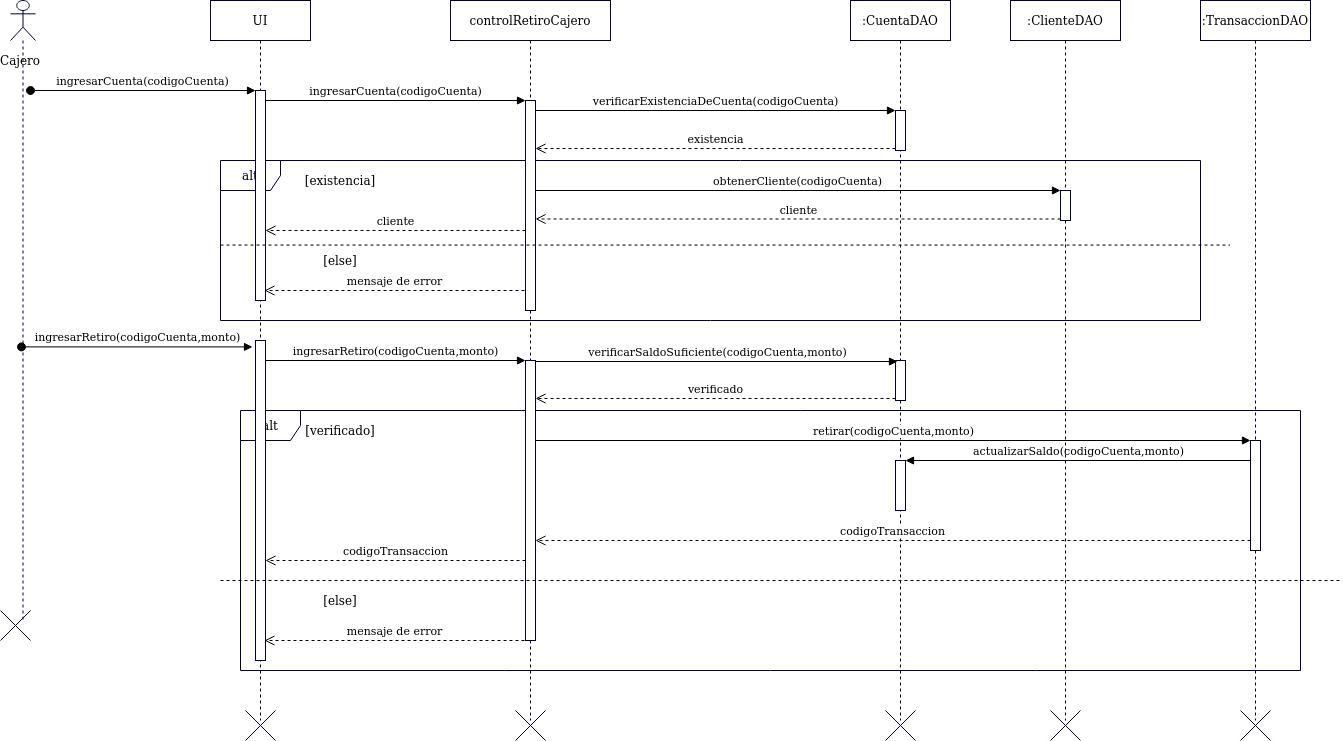

The diagram above was exported from draw.io. Its source (the exported page's mxGraphModel, read from the mxfile embedded in the PNG):
<mxGraphModel dx="1736" dy="910" grid="1" gridSize="10" guides="1" tooltips="1" connect="1" arrows="1" fold="1" page="1" pageScale="1" pageWidth="827" pageHeight="1169" math="0" shadow="0">
  <root>
    <mxCell id="0" />
    <mxCell id="1" parent="0" />
    <mxCell id="UQM2g9lAeEYijf9RlCGQ-394" value="alt" style="shape=umlFrame;whiteSpace=wrap;html=1;strokeColor=#000033;fillColor=#FFFFFF;" vertex="1" parent="1">
      <mxGeometry x="260" y="450" width="1060" height="260" as="geometry" />
    </mxCell>
    <mxCell id="UQM2g9lAeEYijf9RlCGQ-372" value="alt" style="shape=umlFrame;whiteSpace=wrap;html=1;strokeColor=#000033;fillColor=#FFFFFF;" vertex="1" parent="1">
      <mxGeometry x="240" y="200" width="980" height="160" as="geometry" />
    </mxCell>
    <mxCell id="UQM2g9lAeEYijf9RlCGQ-164" value="" style="shape=umlLifeline;participant=umlActor;perimeter=lifelinePerimeter;whiteSpace=wrap;html=1;container=1;collapsible=0;recursiveResize=0;verticalAlign=top;spacingTop=36;outlineConnect=0;strokeColor=#000033;fillColor=#FFFFFF;" vertex="1" parent="1">
      <mxGeometry x="30" y="40" width="25" height="620" as="geometry" />
    </mxCell>
    <mxCell id="UQM2g9lAeEYijf9RlCGQ-252" value="Cajero" style="text;html=1;strokeColor=none;fillColor=none;align=center;verticalAlign=middle;whiteSpace=wrap;rounded=0;" vertex="1" parent="1">
      <mxGeometry x="20" y="90" width="40" height="20" as="geometry" />
    </mxCell>
    <mxCell id="UQM2g9lAeEYijf9RlCGQ-253" value="UI" style="shape=umlLifeline;perimeter=lifelinePerimeter;whiteSpace=wrap;html=1;container=1;collapsible=0;recursiveResize=0;outlineConnect=0;strokeColor=#000033;fillColor=#FFFFFF;" vertex="1" parent="1">
      <mxGeometry x="230" y="40" width="100" height="720" as="geometry" />
    </mxCell>
    <mxCell id="UQM2g9lAeEYijf9RlCGQ-333" value="" style="html=1;points=[];perimeter=orthogonalPerimeter;strokeColor=#000033;fillColor=#FFFFFF;" vertex="1" parent="UQM2g9lAeEYijf9RlCGQ-253">
      <mxGeometry x="45" y="90" width="10" height="210" as="geometry" />
    </mxCell>
    <mxCell id="UQM2g9lAeEYijf9RlCGQ-338" value="" style="html=1;points=[];perimeter=orthogonalPerimeter;strokeColor=#000033;fillColor=#FFFFFF;" vertex="1" parent="UQM2g9lAeEYijf9RlCGQ-253">
      <mxGeometry x="45" y="340" width="10" height="320" as="geometry" />
    </mxCell>
    <mxCell id="UQM2g9lAeEYijf9RlCGQ-261" value="controlRetiroCajero" style="shape=umlLifeline;perimeter=lifelinePerimeter;whiteSpace=wrap;html=1;container=1;collapsible=0;recursiveResize=0;outlineConnect=0;strokeColor=#000033;fillColor=#FFFFFF;" vertex="1" parent="1">
      <mxGeometry x="470" y="40" width="160" height="720" as="geometry" />
    </mxCell>
    <mxCell id="UQM2g9lAeEYijf9RlCGQ-335" value="" style="html=1;points=[];perimeter=orthogonalPerimeter;strokeColor=#000033;fillColor=#FFFFFF;" vertex="1" parent="UQM2g9lAeEYijf9RlCGQ-261">
      <mxGeometry x="75" y="100" width="10" height="210" as="geometry" />
    </mxCell>
    <mxCell id="UQM2g9lAeEYijf9RlCGQ-340" value="" style="html=1;points=[];perimeter=orthogonalPerimeter;strokeColor=#000033;fillColor=#FFFFFF;" vertex="1" parent="UQM2g9lAeEYijf9RlCGQ-261">
      <mxGeometry x="75" y="360" width="10" height="280" as="geometry" />
    </mxCell>
    <mxCell id="UQM2g9lAeEYijf9RlCGQ-321" value=":CuentaDAO" style="shape=umlLifeline;perimeter=lifelinePerimeter;whiteSpace=wrap;html=1;container=1;collapsible=0;recursiveResize=0;outlineConnect=0;strokeColor=#000033;fillColor=#FFFFFF;" vertex="1" parent="1">
      <mxGeometry x="870" y="40" width="100" height="720" as="geometry" />
    </mxCell>
    <mxCell id="UQM2g9lAeEYijf9RlCGQ-362" value="" style="html=1;points=[];perimeter=orthogonalPerimeter;strokeColor=#000033;fillColor=#FFFFFF;" vertex="1" parent="UQM2g9lAeEYijf9RlCGQ-321">
      <mxGeometry x="45" y="460" width="10" height="50" as="geometry" />
    </mxCell>
    <mxCell id="UQM2g9lAeEYijf9RlCGQ-369" value="" style="html=1;points=[];perimeter=orthogonalPerimeter;strokeColor=#000033;fillColor=#FFFFFF;" vertex="1" parent="UQM2g9lAeEYijf9RlCGQ-321">
      <mxGeometry x="45" y="110" width="10" height="40" as="geometry" />
    </mxCell>
    <mxCell id="UQM2g9lAeEYijf9RlCGQ-391" value="" style="html=1;points=[];perimeter=orthogonalPerimeter;strokeColor=#000033;fillColor=#FFFFFF;" vertex="1" parent="UQM2g9lAeEYijf9RlCGQ-321">
      <mxGeometry x="45" y="360" width="10" height="40" as="geometry" />
    </mxCell>
    <mxCell id="UQM2g9lAeEYijf9RlCGQ-334" value="ingresarCuenta(codigoCuenta)" style="html=1;verticalAlign=bottom;startArrow=oval;endArrow=block;startSize=8;" edge="1" target="UQM2g9lAeEYijf9RlCGQ-333" parent="1">
      <mxGeometry relative="1" as="geometry">
        <mxPoint x="50" y="130" as="sourcePoint" />
        <Array as="points" />
      </mxGeometry>
    </mxCell>
    <mxCell id="UQM2g9lAeEYijf9RlCGQ-336" value="ingresarCuenta(codigoCuenta)" style="html=1;verticalAlign=bottom;endArrow=block;entryX=0;entryY=0;" edge="1" target="UQM2g9lAeEYijf9RlCGQ-335" parent="1" source="UQM2g9lAeEYijf9RlCGQ-333">
      <mxGeometry relative="1" as="geometry">
        <mxPoint x="475" y="130" as="sourcePoint" />
      </mxGeometry>
    </mxCell>
    <mxCell id="UQM2g9lAeEYijf9RlCGQ-337" value="cliente" style="html=1;verticalAlign=bottom;endArrow=open;dashed=1;endSize=8;" edge="1" source="UQM2g9lAeEYijf9RlCGQ-335" parent="1" target="UQM2g9lAeEYijf9RlCGQ-333">
      <mxGeometry relative="1" as="geometry">
        <mxPoint x="475" y="206" as="targetPoint" />
        <Array as="points">
          <mxPoint x="490" y="270" />
        </Array>
      </mxGeometry>
    </mxCell>
    <mxCell id="UQM2g9lAeEYijf9RlCGQ-339" value="ingresarRetiro(codigoCuenta,monto)" style="html=1;verticalAlign=bottom;startArrow=oval;endArrow=block;startSize=8;entryX=-0.3;entryY=0.02;entryDx=0;entryDy=0;entryPerimeter=0;" edge="1" target="UQM2g9lAeEYijf9RlCGQ-338" parent="1" source="UQM2g9lAeEYijf9RlCGQ-164">
      <mxGeometry relative="1" as="geometry">
        <mxPoint x="215" y="380" as="sourcePoint" />
      </mxGeometry>
    </mxCell>
    <mxCell id="UQM2g9lAeEYijf9RlCGQ-341" value="ingresarRetiro(codigoCuenta,monto)" style="html=1;verticalAlign=bottom;endArrow=block;entryX=0;entryY=0;" edge="1" target="UQM2g9lAeEYijf9RlCGQ-340" parent="1" source="UQM2g9lAeEYijf9RlCGQ-338">
      <mxGeometry relative="1" as="geometry">
        <mxPoint x="475" y="380" as="sourcePoint" />
      </mxGeometry>
    </mxCell>
    <mxCell id="UQM2g9lAeEYijf9RlCGQ-350" value=":TransaccionDAO" style="shape=umlLifeline;perimeter=lifelinePerimeter;whiteSpace=wrap;html=1;container=1;collapsible=0;recursiveResize=0;outlineConnect=0;strokeColor=#000033;fillColor=#FFFFFF;" vertex="1" parent="1">
      <mxGeometry x="1220" y="40" width="110" height="720" as="geometry" />
    </mxCell>
    <mxCell id="UQM2g9lAeEYijf9RlCGQ-359" value="" style="html=1;points=[];perimeter=orthogonalPerimeter;strokeColor=#000033;fillColor=#FFFFFF;" vertex="1" parent="UQM2g9lAeEYijf9RlCGQ-350">
      <mxGeometry x="50" y="440" width="10" height="110" as="geometry" />
    </mxCell>
    <mxCell id="UQM2g9lAeEYijf9RlCGQ-271" value="" style="shape=umlDestroy;strokeColor=#000033;fillColor=#FFFFFF;" vertex="1" parent="1">
      <mxGeometry x="20" y="650" width="30" height="30" as="geometry" />
    </mxCell>
    <mxCell id="UQM2g9lAeEYijf9RlCGQ-360" value="retirar(codigoCuenta,monto)" style="html=1;verticalAlign=bottom;endArrow=block;entryX=0;entryY=0;" edge="1" target="UQM2g9lAeEYijf9RlCGQ-359" parent="1">
      <mxGeometry relative="1" as="geometry">
        <mxPoint x="555" y="480" as="sourcePoint" />
      </mxGeometry>
    </mxCell>
    <mxCell id="UQM2g9lAeEYijf9RlCGQ-363" value="actualizarSaldo(codigoCuenta,monto)" style="html=1;verticalAlign=bottom;endArrow=block;entryX=1;entryY=0;" edge="1" target="UQM2g9lAeEYijf9RlCGQ-362" parent="1" source="UQM2g9lAeEYijf9RlCGQ-359">
      <mxGeometry relative="1" as="geometry">
        <mxPoint x="985" y="485" as="sourcePoint" />
      </mxGeometry>
    </mxCell>
    <mxCell id="UQM2g9lAeEYijf9RlCGQ-370" value="verificarExistenciaDeCuenta(codigoCuenta)" style="html=1;verticalAlign=bottom;endArrow=block;entryX=0;entryY=0;" edge="1" target="UQM2g9lAeEYijf9RlCGQ-369" parent="1" source="UQM2g9lAeEYijf9RlCGQ-335">
      <mxGeometry relative="1" as="geometry">
        <mxPoint x="845" y="150" as="sourcePoint" />
      </mxGeometry>
    </mxCell>
    <mxCell id="UQM2g9lAeEYijf9RlCGQ-371" value="existencia" style="html=1;verticalAlign=bottom;endArrow=open;dashed=1;endSize=8;exitX=0;exitY=0.95;" edge="1" source="UQM2g9lAeEYijf9RlCGQ-369" parent="1" target="UQM2g9lAeEYijf9RlCGQ-335">
      <mxGeometry relative="1" as="geometry">
        <mxPoint x="845" y="226" as="targetPoint" />
      </mxGeometry>
    </mxCell>
    <mxCell id="UQM2g9lAeEYijf9RlCGQ-373" value="[existencia]" style="text;html=1;strokeColor=none;fillColor=none;align=center;verticalAlign=middle;whiteSpace=wrap;rounded=0;" vertex="1" parent="1">
      <mxGeometry x="340" y="210" width="40" height="20" as="geometry" />
    </mxCell>
    <mxCell id="UQM2g9lAeEYijf9RlCGQ-374" value="" style="endArrow=none;dashed=1;html=1;" edge="1" parent="1">
      <mxGeometry width="50" height="50" relative="1" as="geometry">
        <mxPoint x="240" y="284.58" as="sourcePoint" />
        <mxPoint x="1249.4117647058824" y="284.58" as="targetPoint" />
      </mxGeometry>
    </mxCell>
    <mxCell id="UQM2g9lAeEYijf9RlCGQ-375" value="[else]" style="text;html=1;strokeColor=none;fillColor=none;align=center;verticalAlign=middle;whiteSpace=wrap;rounded=0;" vertex="1" parent="1">
      <mxGeometry x="340" y="290" width="40" height="20" as="geometry" />
    </mxCell>
    <mxCell id="UQM2g9lAeEYijf9RlCGQ-380" value="obtenerCliente(codigoCuenta)" style="html=1;verticalAlign=bottom;endArrow=block;entryX=0;entryY=0;" edge="1" target="UQM2g9lAeEYijf9RlCGQ-379" parent="1">
      <mxGeometry relative="1" as="geometry">
        <mxPoint x="555" y="230" as="sourcePoint" />
      </mxGeometry>
    </mxCell>
    <mxCell id="UQM2g9lAeEYijf9RlCGQ-381" value="cliente" style="html=1;verticalAlign=bottom;endArrow=open;dashed=1;endSize=8;exitX=0;exitY=0.95;" edge="1" source="UQM2g9lAeEYijf9RlCGQ-379" parent="1">
      <mxGeometry relative="1" as="geometry">
        <mxPoint x="555" y="258.5" as="targetPoint" />
      </mxGeometry>
    </mxCell>
    <mxCell id="UQM2g9lAeEYijf9RlCGQ-382" value="mensaje de error" style="html=1;verticalAlign=bottom;endArrow=open;dashed=1;endSize=8;" edge="1" parent="1">
      <mxGeometry relative="1" as="geometry">
        <mxPoint x="284" y="330" as="targetPoint" />
        <mxPoint x="544" y="330" as="sourcePoint" />
        <Array as="points">
          <mxPoint x="489" y="330" />
        </Array>
      </mxGeometry>
    </mxCell>
    <mxCell id="UQM2g9lAeEYijf9RlCGQ-383" value="codigoTransaccion" style="html=1;verticalAlign=bottom;endArrow=open;dashed=1;endSize=8;" edge="1" parent="1" source="UQM2g9lAeEYijf9RlCGQ-359">
      <mxGeometry relative="1" as="geometry">
        <mxPoint x="555.0000000000002" y="580" as="targetPoint" />
        <mxPoint x="1160" y="620" as="sourcePoint" />
        <Array as="points">
          <mxPoint x="1000" y="580" />
        </Array>
      </mxGeometry>
    </mxCell>
    <mxCell id="UQM2g9lAeEYijf9RlCGQ-384" value="codigoTransaccion" style="html=1;verticalAlign=bottom;endArrow=open;dashed=1;endSize=8;" edge="1" parent="1">
      <mxGeometry relative="1" as="geometry">
        <mxPoint x="285" y="600" as="targetPoint" />
        <mxPoint x="545" y="600" as="sourcePoint" />
        <Array as="points">
          <mxPoint x="500" y="600" />
        </Array>
      </mxGeometry>
    </mxCell>
    <mxCell id="UQM2g9lAeEYijf9RlCGQ-385" value=":ClienteDAO" style="shape=umlLifeline;perimeter=lifelinePerimeter;whiteSpace=wrap;html=1;container=1;collapsible=0;recursiveResize=0;outlineConnect=0;strokeColor=#000033;fillColor=#FFFFFF;" vertex="1" parent="1">
      <mxGeometry x="1030" y="40" width="110" height="720" as="geometry" />
    </mxCell>
    <mxCell id="UQM2g9lAeEYijf9RlCGQ-379" value="" style="html=1;points=[];perimeter=orthogonalPerimeter;strokeColor=#000033;fillColor=#FFFFFF;" vertex="1" parent="UQM2g9lAeEYijf9RlCGQ-385">
      <mxGeometry x="50" y="190" width="10" height="30" as="geometry" />
    </mxCell>
    <mxCell id="UQM2g9lAeEYijf9RlCGQ-393" value="verificado" style="html=1;verticalAlign=bottom;endArrow=open;dashed=1;endSize=8;exitX=0;exitY=0.95;" edge="1" source="UQM2g9lAeEYijf9RlCGQ-391" parent="1" target="UQM2g9lAeEYijf9RlCGQ-340">
      <mxGeometry relative="1" as="geometry">
        <mxPoint x="845" y="456" as="targetPoint" />
      </mxGeometry>
    </mxCell>
    <mxCell id="UQM2g9lAeEYijf9RlCGQ-392" value="verificarSaldoSuficiente(codigoCuenta,monto)" style="html=1;verticalAlign=bottom;endArrow=block;" edge="1" parent="1" source="UQM2g9lAeEYijf9RlCGQ-340">
      <mxGeometry relative="1" as="geometry">
        <mxPoint x="845" y="380" as="sourcePoint" />
        <mxPoint x="917" y="401" as="targetPoint" />
      </mxGeometry>
    </mxCell>
    <mxCell id="UQM2g9lAeEYijf9RlCGQ-395" value="[verificado]" style="text;html=1;strokeColor=none;fillColor=none;align=center;verticalAlign=middle;whiteSpace=wrap;rounded=0;" vertex="1" parent="1">
      <mxGeometry x="340" y="460" width="40" height="20" as="geometry" />
    </mxCell>
    <mxCell id="UQM2g9lAeEYijf9RlCGQ-396" value="" style="endArrow=none;dashed=1;html=1;" edge="1" parent="1">
      <mxGeometry width="50" height="50" relative="1" as="geometry">
        <mxPoint x="240" y="620" as="sourcePoint" />
        <mxPoint x="1360" y="620" as="targetPoint" />
      </mxGeometry>
    </mxCell>
    <mxCell id="UQM2g9lAeEYijf9RlCGQ-397" value="[else]" style="text;html=1;strokeColor=none;fillColor=none;align=center;verticalAlign=middle;whiteSpace=wrap;rounded=0;" vertex="1" parent="1">
      <mxGeometry x="340" y="630" width="40" height="20" as="geometry" />
    </mxCell>
    <mxCell id="UQM2g9lAeEYijf9RlCGQ-402" value="mensaje de error" style="html=1;verticalAlign=bottom;endArrow=open;dashed=1;endSize=8;" edge="1" parent="1">
      <mxGeometry relative="1" as="geometry">
        <mxPoint x="284" y="680" as="targetPoint" />
        <mxPoint x="544" y="680" as="sourcePoint" />
        <Array as="points">
          <mxPoint x="499" y="680" />
        </Array>
      </mxGeometry>
    </mxCell>
    <mxCell id="UQM2g9lAeEYijf9RlCGQ-403" value="" style="shape=umlDestroy;strokeColor=#000033;fillColor=#FFFFFF;" vertex="1" parent="1">
      <mxGeometry x="535" y="750" width="30" height="30" as="geometry" />
    </mxCell>
    <mxCell id="UQM2g9lAeEYijf9RlCGQ-404" value="" style="shape=umlDestroy;strokeColor=#000033;fillColor=#FFFFFF;" vertex="1" parent="1">
      <mxGeometry x="265" y="750" width="30" height="30" as="geometry" />
    </mxCell>
    <mxCell id="UQM2g9lAeEYijf9RlCGQ-405" value="" style="shape=umlDestroy;strokeColor=#000033;fillColor=#FFFFFF;" vertex="1" parent="1">
      <mxGeometry x="905" y="750" width="30" height="30" as="geometry" />
    </mxCell>
    <mxCell id="UQM2g9lAeEYijf9RlCGQ-406" value="" style="shape=umlDestroy;strokeColor=#000033;fillColor=#FFFFFF;" vertex="1" parent="1">
      <mxGeometry x="1070" y="750" width="30" height="30" as="geometry" />
    </mxCell>
    <mxCell id="UQM2g9lAeEYijf9RlCGQ-407" value="" style="shape=umlDestroy;strokeColor=#000033;fillColor=#FFFFFF;" vertex="1" parent="1">
      <mxGeometry x="1260" y="750" width="30" height="30" as="geometry" />
    </mxCell>
  </root>
</mxGraphModel>